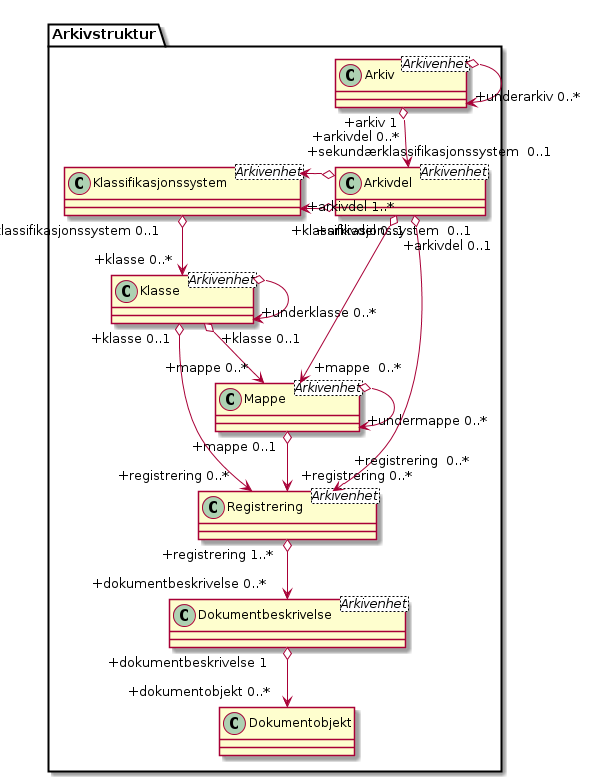

The diagram above was rendered by PlantUML. Its source (embedded in the PNG):
@startuml
skinparam classAttributeIconSize 0
class Arkivstruktur.Arkiv <Arkivenhet>
class Arkivstruktur.Arkivdel <Arkivenhet>
class Arkivstruktur.Klassifikasjonssystem <Arkivenhet>
class Arkivstruktur.Klasse <Arkivenhet>
class Arkivstruktur.Mappe <Arkivenhet>
class Arkivstruktur.Registrering <Arkivenhet>
class Arkivstruktur.Dokumentbeskrivelse <Arkivenhet>
class Arkivstruktur.Dokumentobjekt

Arkivstruktur.Arkiv o--> "+underarkiv 0..*" Arkivstruktur.Arkiv
Arkivstruktur.Arkiv "+arkiv 1" o--> "+arkivdel 0..*\n" Arkivstruktur.Arkivdel
Arkivstruktur.Klassifikasjonssystem "+klassifikasjonssystem  0..1" <-o "+arkivdel 1..*" Arkivstruktur.Arkivdel
Arkivstruktur.Klassifikasjonssystem "+sekundærklassifikasjonssystem  0..1" <-o Arkivstruktur.Arkivdel
Arkivstruktur.Klassifikasjonssystem "+klassifikasjonssystem 0..1" o--> "+klasse 0..*" Arkivstruktur.Klasse
Arkivstruktur.Klasse o-> "+underklasse 0..*" Arkivstruktur.Klasse
Arkivstruktur.Klasse "+klasse 0..1" o--> "+mappe 0..*" Arkivstruktur.Mappe
Arkivstruktur.Mappe "+mappe 0..1" o--> "+registrering 0..*" Arkivstruktur.Registrering
Arkivstruktur.Mappe o--> "+undermappe 0..*" Arkivstruktur.Mappe
Arkivstruktur.Klasse "+klasse 0..1" o--> "+registrering 0..*" Arkivstruktur.Registrering
Arkivstruktur.Arkivdel "+arkivdel 0..1" o--> "+registrering  0..*\n" Arkivstruktur.Registrering
Arkivstruktur.Arkivdel "\n+arkivdel 0..1" o--> "+mappe  0..*" Arkivstruktur.Mappe
Arkivstruktur.Registrering "+registrering 1..*" o--> "+dokumentbeskrivelse 0..*" Arkivstruktur.Dokumentbeskrivelse
Arkivstruktur.Dokumentbeskrivelse "+dokumentbeskrivelse 1" o--> "+dokumentobjekt 0..*" Arkivstruktur.Dokumentobjekt
@enduml